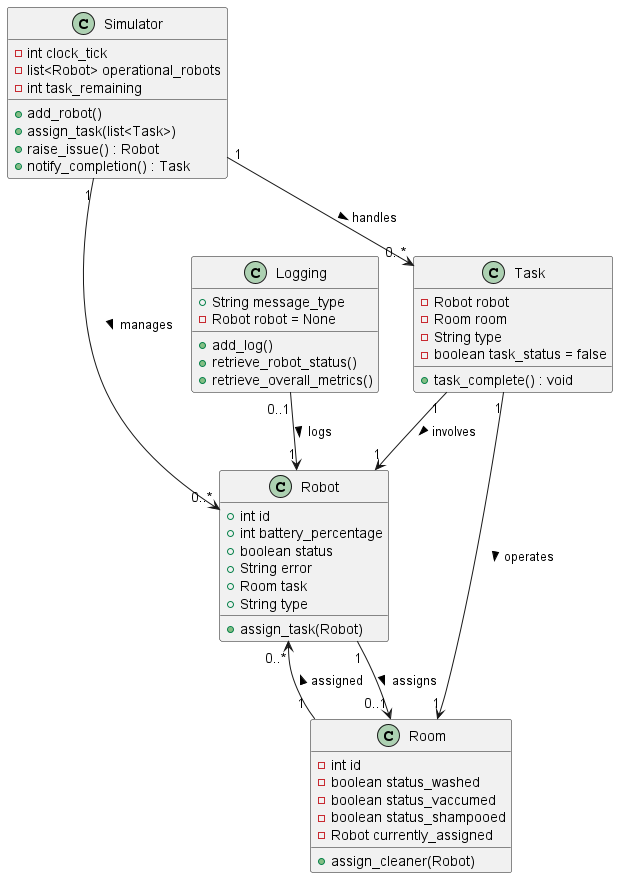

The diagram above was rendered by PlantUML. Its source (embedded in the PNG):
@startuml

class Robot {
    +int id
    +int battery_percentage
    +boolean status
    +String error
    +Room task
    +String type
    +assign_task(Robot)
}

class Room {
    -int id
    -boolean status_washed
    -boolean status_vaccumed
    -boolean status_shampooed
    -Robot currently_assigned
    +assign_cleaner(Robot)
}

class Simulator {
    -int clock_tick
    -list<Robot> operational_robots
    -int task_remaining
    +add_robot()
    +assign_task(list<Task>)
    +raise_issue() : Robot
    +notify_completion() : Task
}

class Task {
    -Robot robot
    -Room room
    -String type
    -boolean task_status = false
    +task_complete() : void
}

class Logging {
    +String message_type
    -Robot robot = None
    +add_log()
    +retrieve_robot_status()
    +retrieve_overall_metrics()
}

' Relationships
Robot "1" --> "0..1" Room : assigns >
Room "1" --> "0..*" Robot : assigned >
Simulator "1" --> "0..*" Robot : manages >
Simulator "1" --> "0..*" Task : handles >
Task "1" --> "1" Room : operates >
Task "1" --> "1" Robot : involves >
Logging "0..1" --> "1" Robot : logs >

@enduml